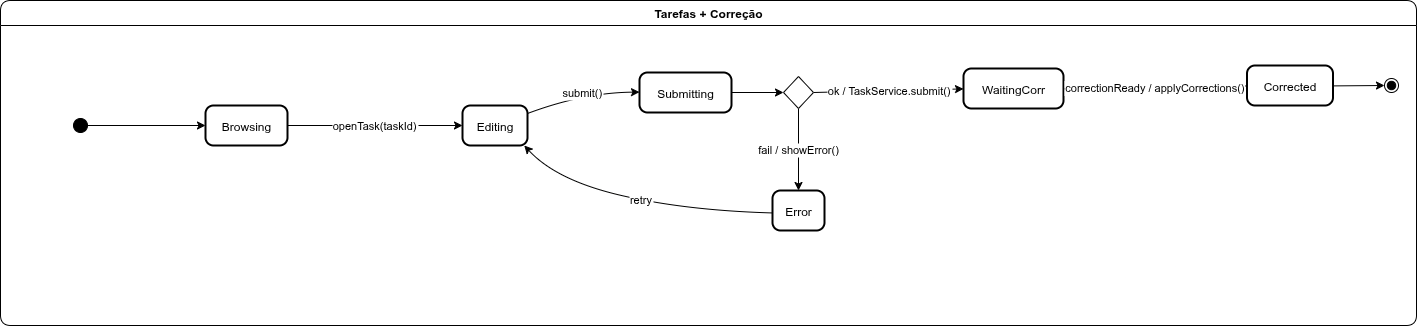

The diagram above was exported from draw.io. Its source (the exported page's mxGraphModel, read from the mxfile embedded in the PNG):
<mxGraphModel dx="1489" dy="834" grid="1" gridSize="10" guides="1" tooltips="1" connect="1" arrows="1" fold="1" page="1" pageScale="1" pageWidth="827" pageHeight="1169" math="0" shadow="0">
  <root>
    <mxCell id="0" />
    <mxCell id="1" parent="0" />
    <mxCell id="2" value="" style="ellipse;fillColor=strokeColor;" vertex="1" parent="1">
      <mxGeometry x="103" y="1088" width="14" height="14" as="geometry" />
    </mxCell>
    <mxCell id="3" value="Browsing" style="rounded=1;arcSize=20;strokeWidth=2" vertex="1" parent="1">
      <mxGeometry x="235" y="1075" width="82" height="40" as="geometry" />
    </mxCell>
    <mxCell id="4" value="Editing" style="rounded=1;arcSize=20;strokeWidth=2" vertex="1" parent="1">
      <mxGeometry x="492" y="1075" width="65" height="40" as="geometry" />
    </mxCell>
    <mxCell id="5" style="edgeStyle=orthogonalEdgeStyle;rounded=0;orthogonalLoop=1;jettySize=auto;html=1;entryX=0;entryY=0.5;entryDx=0;entryDy=0;" edge="1" source="6" target="20" parent="1">
      <mxGeometry relative="1" as="geometry" />
    </mxCell>
    <mxCell id="6" value="Submitting" style="rounded=1;arcSize=20;strokeWidth=2" vertex="1" parent="1">
      <mxGeometry x="669" y="1042" width="92" height="40" as="geometry" />
    </mxCell>
    <mxCell id="7" value="WaitingCorr" style="rounded=1;arcSize=20;strokeWidth=2" vertex="1" parent="1">
      <mxGeometry x="993" y="1038" width="100" height="40" as="geometry" />
    </mxCell>
    <mxCell id="8" value="Error" style="rounded=1;arcSize=20;strokeWidth=2" vertex="1" parent="1">
      <mxGeometry x="802" y="1160" width="52" height="40" as="geometry" />
    </mxCell>
    <mxCell id="9" value="Corrected" style="rounded=1;arcSize=20;strokeWidth=2" vertex="1" parent="1">
      <mxGeometry x="1276.5" y="1035" width="86" height="40" as="geometry" />
    </mxCell>
    <mxCell id="10" value="" style="ellipse;shape=endState;fillColor=strokeColor;" vertex="1" parent="1">
      <mxGeometry x="1414" y="1048" width="14" height="14" as="geometry" />
    </mxCell>
    <mxCell id="11" value="" style="curved=1;startArrow=none;;exitX=1.02;exitY=0.5;entryX=-0.01;entryY=0.5;rounded=0;" edge="1" source="2" target="3" parent="1">
      <mxGeometry relative="1" as="geometry">
        <Array as="points" />
      </mxGeometry>
    </mxCell>
    <mxCell id="12" value="openTask(taskId)" style="curved=1;startArrow=none;;exitX=0.99;exitY=0.5;entryX=0;entryY=0.5;rounded=0;" edge="1" source="3" target="4" parent="1">
      <mxGeometry relative="1" as="geometry">
        <Array as="points" />
      </mxGeometry>
    </mxCell>
    <mxCell id="13" value="submit()" style="curved=1;startArrow=none;;exitX=1;exitY=0.2;entryX=0;entryY=0.49;rounded=0;" edge="1" source="4" target="6" parent="1">
      <mxGeometry relative="1" as="geometry">
        <Array as="points">
          <mxPoint x="613" y="1062" />
        </Array>
      </mxGeometry>
    </mxCell>
    <mxCell id="14" value="ok / TaskService.submit()" style="curved=1;startArrow=none;;exitX=1;exitY=0.5;entryX=0;entryY=0.51;rounded=0;exitDx=0;exitDy=0;" edge="1" source="20" target="7" parent="1">
      <mxGeometry relative="1" as="geometry">
        <Array as="points" />
      </mxGeometry>
    </mxCell>
    <mxCell id="15" value="fail / showError()" style="curved=1;startArrow=none;;exitX=0.5;exitY=1;entryX=0.5;entryY=0;rounded=0;exitDx=0;exitDy=0;entryDx=0;entryDy=0;" edge="1" source="20" target="8" parent="1">
      <mxGeometry relative="1" as="geometry">
        <Array as="points" />
      </mxGeometry>
    </mxCell>
    <mxCell id="16" value="correctionReady / applyCorrections()" style="curved=1;startArrow=none;;exitX=1;exitY=0.51;entryX=0;entryY=0.51;rounded=0;" edge="1" source="7" target="9" parent="1">
      <mxGeometry relative="1" as="geometry">
        <Array as="points" />
      </mxGeometry>
    </mxCell>
    <mxCell id="17" value="" style="curved=1;startArrow=none;;exitX=1;exitY=0.51;entryX=0.01;entryY=0.52;rounded=0;" edge="1" source="9" target="10" parent="1">
      <mxGeometry relative="1" as="geometry">
        <Array as="points" />
      </mxGeometry>
    </mxCell>
    <mxCell id="18" value="retry" style="curved=1;startArrow=none;;exitX=0.01;exitY=0.56;entryX=0.95;entryY=1;rounded=0;" edge="1" source="8" target="4" parent="1">
      <mxGeometry relative="1" as="geometry">
        <Array as="points">
          <mxPoint x="716" y="1180" />
          <mxPoint x="586" y="1150" />
        </Array>
      </mxGeometry>
    </mxCell>
    <mxCell id="19" value="Tarefas + Correção" style="swimlane;fontStyle=1;align=center;verticalAlign=middle;startSize=25;container=0;collapsible=0;rounded=1;arcSize=14;dropTarget=0;" vertex="1" parent="1">
      <mxGeometry x="30" y="970" width="1416" height="325" as="geometry" />
    </mxCell>
    <mxCell id="20" value="" style="rhombus;whiteSpace=wrap;html=1;" vertex="1" parent="1">
      <mxGeometry x="813" y="1046" width="30" height="32" as="geometry" />
    </mxCell>
  </root>
</mxGraphModel>